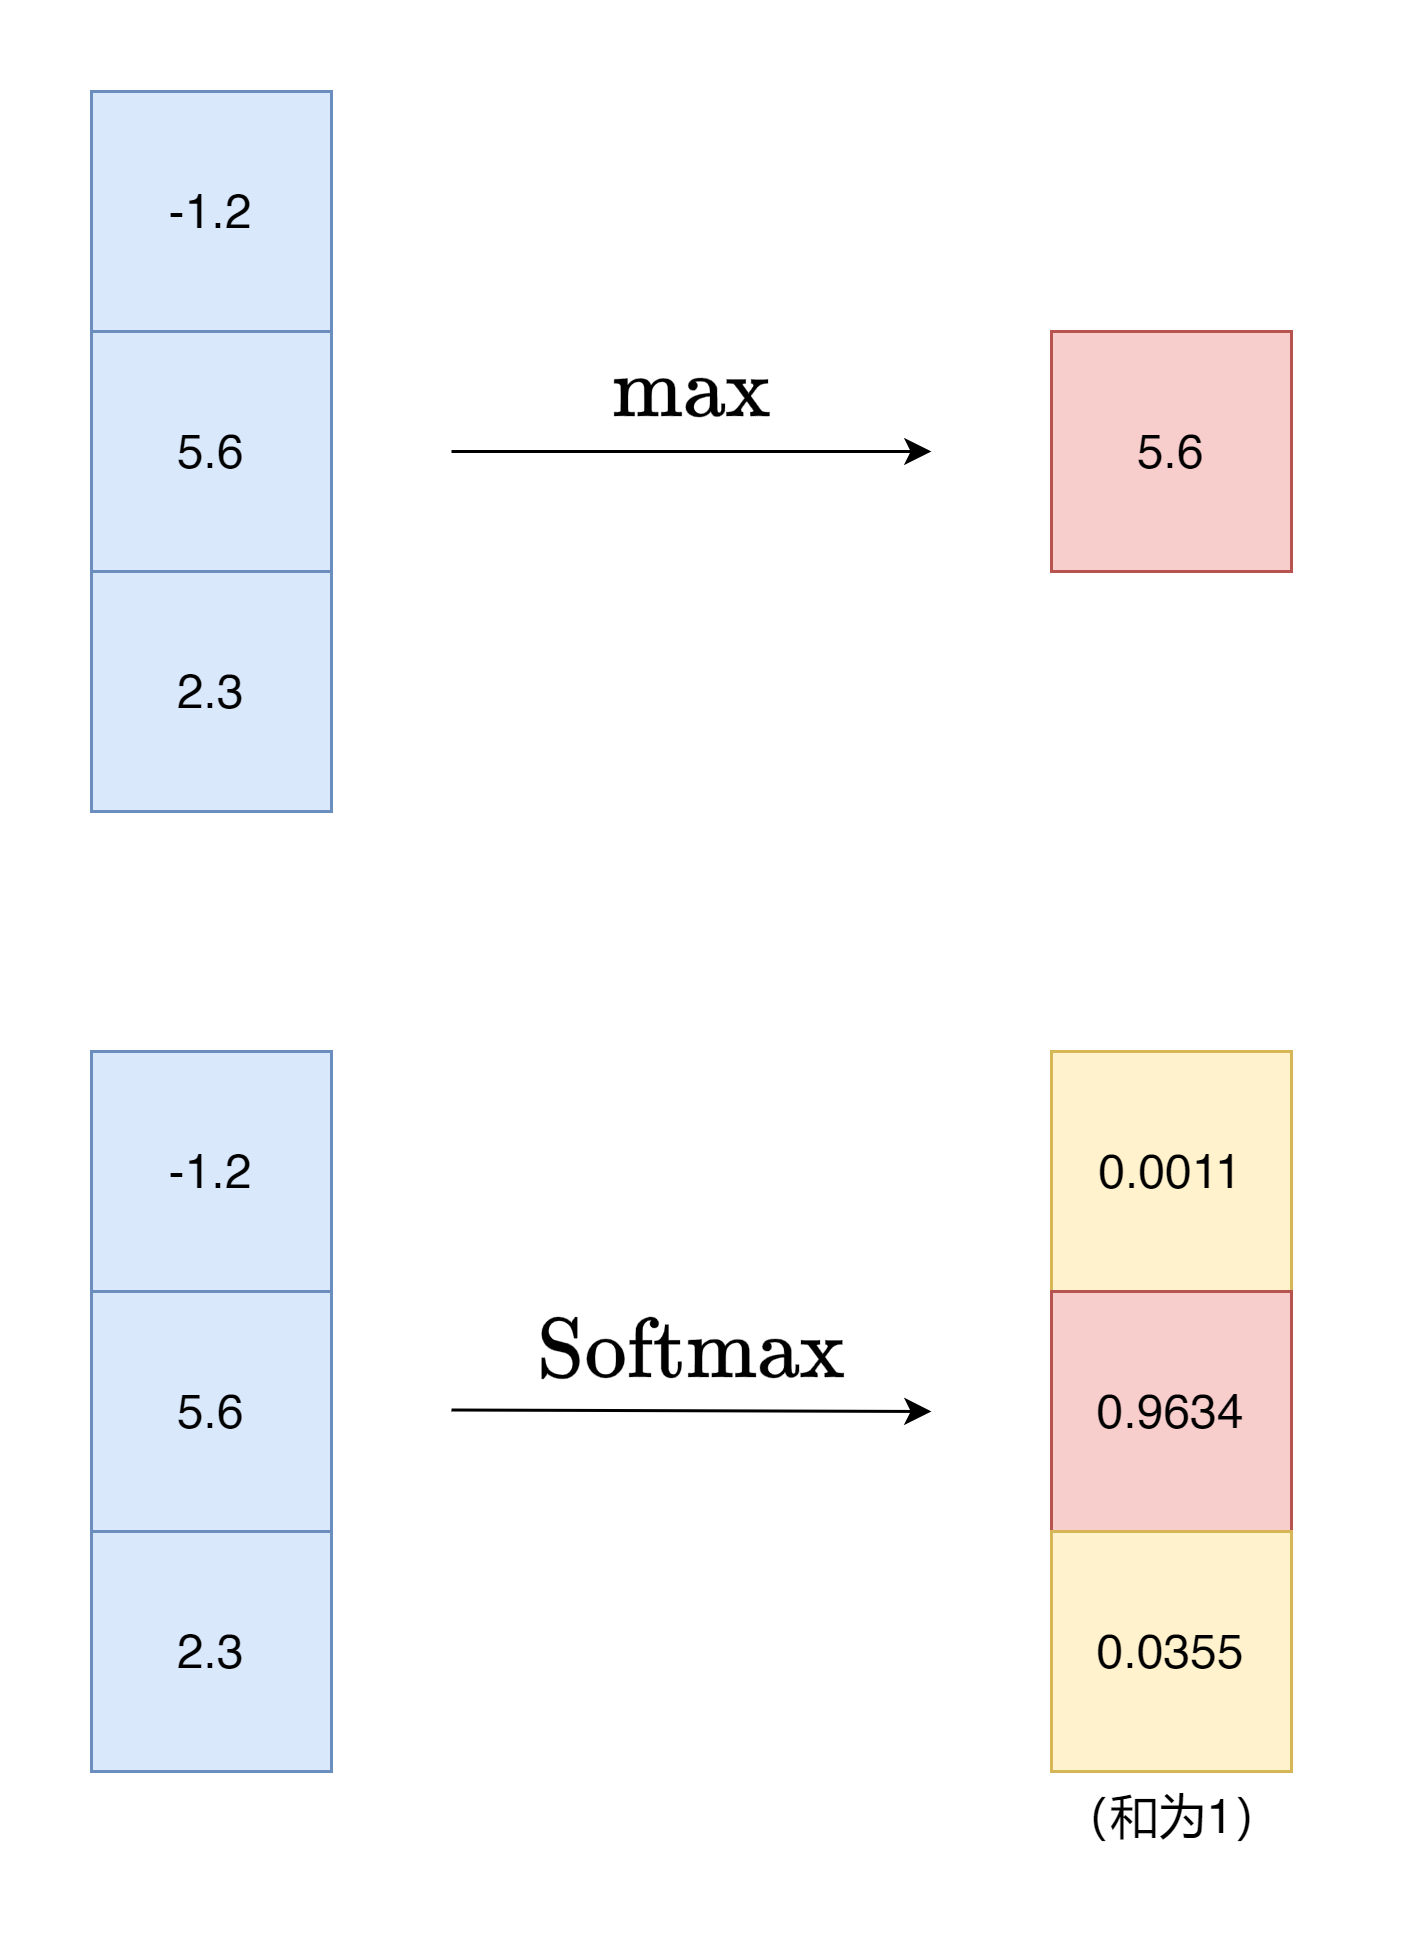

The diagram above was exported from draw.io. Its source (the exported page's mxGraphModel, read from the mxfile embedded in the PNG):
<mxGraphModel dx="1066" dy="643" grid="1" gridSize="10" guides="1" tooltips="1" connect="1" arrows="1" fold="1" page="1" pageScale="1" pageWidth="827" pageHeight="1169" math="1" shadow="0">
  <root>
    <mxCell id="0" />
    <mxCell id="1" parent="0" />
    <mxCell id="Rme_OqWmLUPT7yd6KElW-11" value="" style="group;fontSize=16;fillColor=#dae8fc;strokeColor=#6c8ebf;" parent="1" vertex="1" connectable="0">
      <mxGeometry x="240" y="240" width="80" height="240" as="geometry" />
    </mxCell>
    <mxCell id="Rme_OqWmLUPT7yd6KElW-12" value="-1.2" style="rounded=0;whiteSpace=wrap;html=1;fontSize=16;fillColor=#dae8fc;strokeColor=#6c8ebf;" parent="Rme_OqWmLUPT7yd6KElW-11" vertex="1">
      <mxGeometry width="80" height="80" as="geometry" />
    </mxCell>
    <mxCell id="Rme_OqWmLUPT7yd6KElW-13" value="5.6" style="rounded=0;whiteSpace=wrap;html=1;fontSize=16;fillColor=#dae8fc;strokeColor=#6c8ebf;" parent="Rme_OqWmLUPT7yd6KElW-11" vertex="1">
      <mxGeometry y="80" width="80" height="80" as="geometry" />
    </mxCell>
    <mxCell id="Rme_OqWmLUPT7yd6KElW-14" value="2.3" style="rounded=0;whiteSpace=wrap;html=1;fontSize=16;fillColor=#dae8fc;strokeColor=#6c8ebf;" parent="Rme_OqWmLUPT7yd6KElW-11" vertex="1">
      <mxGeometry y="160" width="80" height="80" as="geometry" />
    </mxCell>
    <mxCell id="Rme_OqWmLUPT7yd6KElW-15" value="" style="group;fontSize=16;fillColor=#dae8fc;strokeColor=#6c8ebf;" parent="1" vertex="1" connectable="0">
      <mxGeometry x="240" y="560" width="80" height="240" as="geometry" />
    </mxCell>
    <mxCell id="Rme_OqWmLUPT7yd6KElW-16" value="-1.2" style="rounded=0;whiteSpace=wrap;html=1;fontSize=16;fillColor=#dae8fc;strokeColor=#6c8ebf;" parent="Rme_OqWmLUPT7yd6KElW-15" vertex="1">
      <mxGeometry width="80" height="80" as="geometry" />
    </mxCell>
    <mxCell id="Rme_OqWmLUPT7yd6KElW-17" value="5.6" style="rounded=0;whiteSpace=wrap;html=1;fontSize=16;fillColor=#dae8fc;strokeColor=#6c8ebf;" parent="Rme_OqWmLUPT7yd6KElW-15" vertex="1">
      <mxGeometry y="80" width="80" height="80" as="geometry" />
    </mxCell>
    <mxCell id="Rme_OqWmLUPT7yd6KElW-18" value="2.3" style="rounded=0;whiteSpace=wrap;html=1;fontSize=16;fillColor=#dae8fc;strokeColor=#6c8ebf;" parent="Rme_OqWmLUPT7yd6KElW-15" vertex="1">
      <mxGeometry y="160" width="80" height="80" as="geometry" />
    </mxCell>
    <mxCell id="Rme_OqWmLUPT7yd6KElW-19" value="" style="endArrow=classic;html=1;rounded=0;" parent="1" edge="1">
      <mxGeometry width="50" height="50" relative="1" as="geometry">
        <mxPoint x="360" y="360" as="sourcePoint" />
        <mxPoint x="520" y="360" as="targetPoint" />
      </mxGeometry>
    </mxCell>
    <mxCell id="Rme_OqWmLUPT7yd6KElW-20" value="" style="endArrow=classic;html=1;rounded=0;" parent="1" edge="1">
      <mxGeometry width="50" height="50" relative="1" as="geometry">
        <mxPoint x="360" y="679.5" as="sourcePoint" />
        <mxPoint x="520" y="680" as="targetPoint" />
      </mxGeometry>
    </mxCell>
    <mxCell id="Rme_OqWmLUPT7yd6KElW-22" value="\(\mathrm{max}\)" style="text;html=1;align=center;verticalAlign=middle;resizable=0;points=[];autosize=1;strokeColor=none;fillColor=none;fontSize=24;" parent="1" vertex="1">
      <mxGeometry x="340" y="320" width="200" height="40" as="geometry" />
    </mxCell>
    <mxCell id="Rme_OqWmLUPT7yd6KElW-23" value="\(\mathrm{Softmax}\)" style="text;html=1;align=center;verticalAlign=middle;resizable=0;points=[];autosize=1;strokeColor=none;fillColor=none;fontSize=24;" parent="1" vertex="1">
      <mxGeometry x="320" y="640" width="240" height="40" as="geometry" />
    </mxCell>
    <mxCell id="Rme_OqWmLUPT7yd6KElW-25" value="5.6" style="rounded=0;whiteSpace=wrap;html=1;fontSize=16;fillColor=#f8cecc;strokeColor=#b85450;" parent="1" vertex="1">
      <mxGeometry x="560" y="320" width="80" height="80" as="geometry" />
    </mxCell>
    <mxCell id="Rme_OqWmLUPT7yd6KElW-26" value="" style="group;fontSize=16;fillColor=#f8cecc;strokeColor=#b85450;" parent="1" vertex="1" connectable="0">
      <mxGeometry x="560" y="560" width="80" height="240" as="geometry" />
    </mxCell>
    <mxCell id="Rme_OqWmLUPT7yd6KElW-27" value="0.0011" style="rounded=0;whiteSpace=wrap;html=1;fontSize=16;fillColor=#fff2cc;strokeColor=#d6b656;" parent="Rme_OqWmLUPT7yd6KElW-26" vertex="1">
      <mxGeometry width="80" height="80" as="geometry" />
    </mxCell>
    <mxCell id="Rme_OqWmLUPT7yd6KElW-28" value="0.9634" style="rounded=0;whiteSpace=wrap;html=1;fontSize=16;fillColor=#f8cecc;strokeColor=#b85450;" parent="Rme_OqWmLUPT7yd6KElW-26" vertex="1">
      <mxGeometry y="80" width="80" height="80" as="geometry" />
    </mxCell>
    <mxCell id="Rme_OqWmLUPT7yd6KElW-29" value="0.0355" style="rounded=0;whiteSpace=wrap;html=1;fontSize=16;fillColor=#fff2cc;strokeColor=#d6b656;" parent="Rme_OqWmLUPT7yd6KElW-26" vertex="1">
      <mxGeometry y="160" width="80" height="80" as="geometry" />
    </mxCell>
    <mxCell id="Rme_OqWmLUPT7yd6KElW-32" value="&lt;font style=&quot;font-size: 16px;&quot;&gt;（和为1）&lt;/font&gt;" style="text;html=1;align=center;verticalAlign=middle;resizable=0;points=[];autosize=1;strokeColor=none;fillColor=none;" parent="1" vertex="1">
      <mxGeometry x="550" y="800" width="100" height="30" as="geometry" />
    </mxCell>
  </root>
</mxGraphModel>